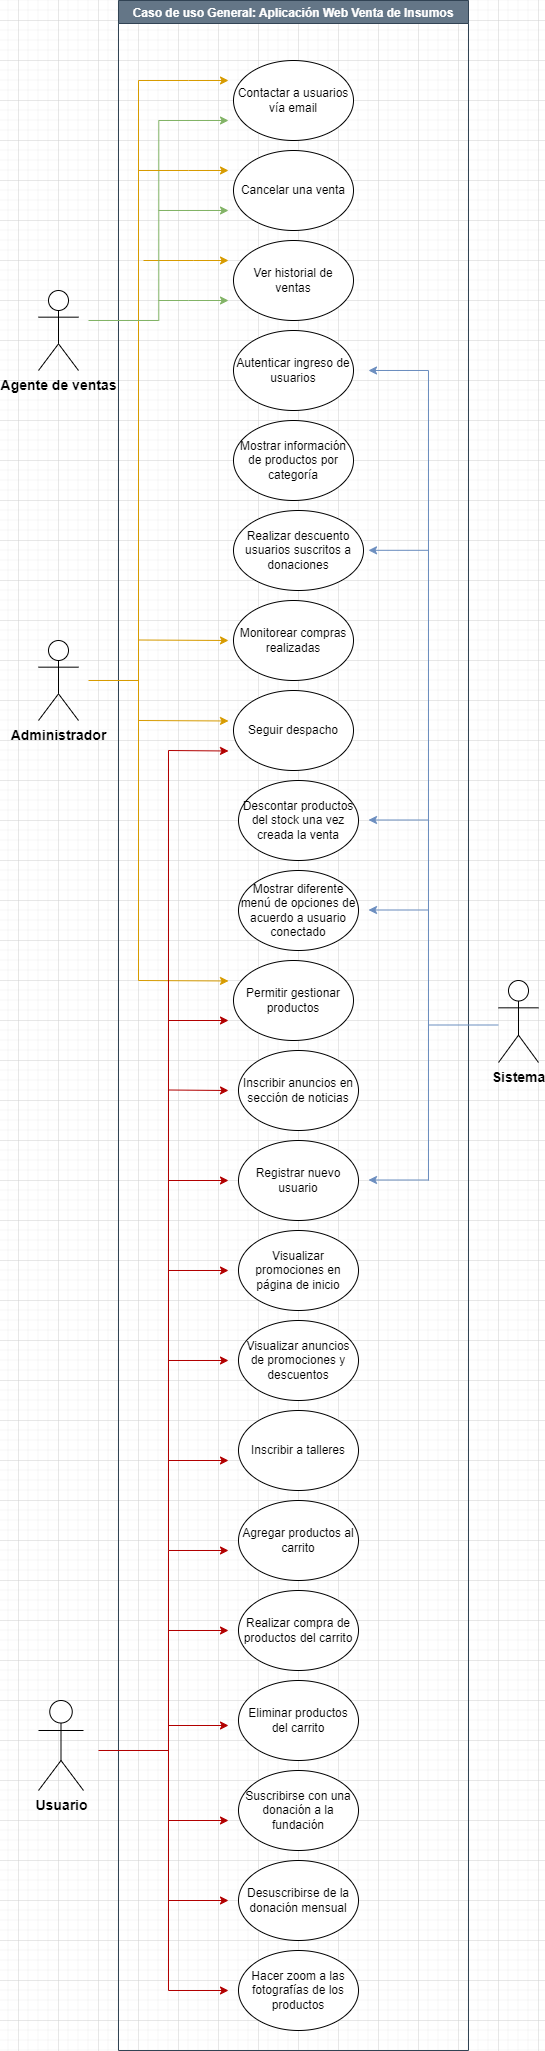

The diagram above was exported from draw.io. Its source (the exported page's mxGraphModel, read from the mxfile embedded in the PNG):
<mxGraphModel dx="2234" dy="2638" grid="1" gridSize="10" guides="1" tooltips="1" connect="1" arrows="1" fold="1" page="1" pageScale="1" pageWidth="827" pageHeight="1169" math="0" shadow="0">
  <root>
    <mxCell id="0" />
    <mxCell id="1" parent="0" />
    <mxCell id="SuhYmd6782Pd47XHoFQH-1" value="&lt;b&gt;&lt;font style=&quot;font-size: 14px;&quot;&gt;Administrador&lt;/font&gt;&lt;/b&gt;" style="shape=umlActor;verticalLabelPosition=bottom;verticalAlign=top;html=1;outlineConnect=0;" vertex="1" parent="1">
      <mxGeometry x="60" y="-500" width="40" height="80" as="geometry" />
    </mxCell>
    <mxCell id="SuhYmd6782Pd47XHoFQH-2" value="&lt;b&gt;&lt;font style=&quot;font-size: 14px;&quot;&gt;Sistema&lt;/font&gt;&lt;/b&gt;" style="shape=umlActor;verticalLabelPosition=bottom;verticalAlign=top;html=1;outlineConnect=0;" vertex="1" parent="1">
      <mxGeometry x="520" y="-160" width="40" height="82" as="geometry" />
    </mxCell>
    <mxCell id="SuhYmd6782Pd47XHoFQH-3" value="&lt;font style=&quot;font-size: 14px;&quot;&gt;&lt;b&gt;Usuario&lt;/b&gt;&lt;/font&gt;" style="shape=umlActor;verticalLabelPosition=bottom;verticalAlign=top;html=1;outlineConnect=0;" vertex="1" parent="1">
      <mxGeometry x="60" y="560" width="45" height="90" as="geometry" />
    </mxCell>
    <mxCell id="SuhYmd6782Pd47XHoFQH-4" value="Cancelar una venta" style="ellipse;whiteSpace=wrap;html=1;" vertex="1" parent="1">
      <mxGeometry x="255" y="-990" width="120" height="80" as="geometry" />
    </mxCell>
    <mxCell id="SuhYmd6782Pd47XHoFQH-5" value="Eliminar productos del carrito" style="ellipse;whiteSpace=wrap;html=1;" vertex="1" parent="1">
      <mxGeometry x="260" y="540" width="120" height="80" as="geometry" />
    </mxCell>
    <mxCell id="SuhYmd6782Pd47XHoFQH-6" value="Realizar compra de productos del carrito" style="ellipse;whiteSpace=wrap;html=1;" vertex="1" parent="1">
      <mxGeometry x="260" y="450" width="120" height="80" as="geometry" />
    </mxCell>
    <mxCell id="SuhYmd6782Pd47XHoFQH-7" value="Inscribir anuncios en sección de noticias" style="ellipse;whiteSpace=wrap;html=1;" vertex="1" parent="1">
      <mxGeometry x="260" y="-90" width="120" height="80" as="geometry" />
    </mxCell>
    <mxCell id="SuhYmd6782Pd47XHoFQH-8" value="Suscribirse con una donación a la fundación" style="ellipse;whiteSpace=wrap;html=1;" vertex="1" parent="1">
      <mxGeometry x="260" y="630" width="120" height="80" as="geometry" />
    </mxCell>
    <mxCell id="SuhYmd6782Pd47XHoFQH-9" value="Ver historial de ventas" style="ellipse;whiteSpace=wrap;html=1;" vertex="1" parent="1">
      <mxGeometry x="255" y="-900" width="120" height="80" as="geometry" />
    </mxCell>
    <mxCell id="SuhYmd6782Pd47XHoFQH-11" value="Descontar productos del stock una vez creada la venta" style="ellipse;whiteSpace=wrap;html=1;" vertex="1" parent="1">
      <mxGeometry x="260" y="-360" width="120" height="80" as="geometry" />
    </mxCell>
    <mxCell id="SuhYmd6782Pd47XHoFQH-12" value="Visualizar anuncios de promociones y descuentos" style="ellipse;whiteSpace=wrap;html=1;" vertex="1" parent="1">
      <mxGeometry x="260" y="180" width="120" height="80" as="geometry" />
    </mxCell>
    <mxCell id="SuhYmd6782Pd47XHoFQH-13" value="Agregar productos al carrito" style="ellipse;whiteSpace=wrap;html=1;" vertex="1" parent="1">
      <mxGeometry x="260" y="360" width="120" height="80" as="geometry" />
    </mxCell>
    <mxCell id="SuhYmd6782Pd47XHoFQH-14" value="Permitir gestionar productos" style="ellipse;whiteSpace=wrap;html=1;" vertex="1" parent="1">
      <mxGeometry x="255" y="-180" width="120" height="80" as="geometry" />
    </mxCell>
    <mxCell id="SuhYmd6782Pd47XHoFQH-15" value="Inscribir a talleres" style="ellipse;whiteSpace=wrap;html=1;" vertex="1" parent="1">
      <mxGeometry x="260" y="270" width="120" height="80" as="geometry" />
    </mxCell>
    <mxCell id="SuhYmd6782Pd47XHoFQH-17" value="Mostrar diferente menú de opciones de acuerdo a usuario conectado" style="ellipse;whiteSpace=wrap;html=1;" vertex="1" parent="1">
      <mxGeometry x="260" y="-270" width="120" height="80" as="geometry" />
    </mxCell>
    <mxCell id="SuhYmd6782Pd47XHoFQH-18" value="Visualizar promociones en página de inicio" style="ellipse;whiteSpace=wrap;html=1;" vertex="1" parent="1">
      <mxGeometry x="260" y="90" width="120" height="80" as="geometry" />
    </mxCell>
    <mxCell id="SuhYmd6782Pd47XHoFQH-21" value="Registrar nuevo usuario" style="ellipse;whiteSpace=wrap;html=1;" vertex="1" parent="1">
      <mxGeometry x="260" width="120" height="80" as="geometry" />
    </mxCell>
    <mxCell id="SuhYmd6782Pd47XHoFQH-24" value="Desuscribirse de la donación mensual" style="ellipse;whiteSpace=wrap;html=1;" vertex="1" parent="1">
      <mxGeometry x="260" y="720" width="120" height="80" as="geometry" />
    </mxCell>
    <mxCell id="SuhYmd6782Pd47XHoFQH-25" value="Hacer zoom a las fotografías de los productos" style="ellipse;whiteSpace=wrap;html=1;" vertex="1" parent="1">
      <mxGeometry x="260" y="810" width="120" height="80" as="geometry" />
    </mxCell>
    <mxCell id="SuhYmd6782Pd47XHoFQH-26" value="&lt;b&gt;&lt;font style=&quot;font-size: 14px;&quot;&gt;Agente de ventas&lt;/font&gt;&lt;/b&gt;" style="shape=umlActor;verticalLabelPosition=bottom;verticalAlign=top;html=1;outlineConnect=0;" vertex="1" parent="1">
      <mxGeometry x="60" y="-850" width="40" height="80" as="geometry" />
    </mxCell>
    <mxCell id="SuhYmd6782Pd47XHoFQH-39" value="Contactar a usuarios vía email" style="ellipse;whiteSpace=wrap;html=1;" vertex="1" parent="1">
      <mxGeometry x="255" y="-1080" width="120" height="80" as="geometry" />
    </mxCell>
    <mxCell id="moY2ScrOM8TtDub7MCD0-2" value="" style="endArrow=none;html=1;rounded=0;fillColor=#dae8fc;strokeColor=#6c8ebf;" edge="1" parent="1">
      <mxGeometry width="50" height="50" relative="1" as="geometry">
        <mxPoint x="450" y="40" as="sourcePoint" />
        <mxPoint x="450" y="-770" as="targetPoint" />
      </mxGeometry>
    </mxCell>
    <mxCell id="moY2ScrOM8TtDub7MCD0-4" value="" style="endArrow=classic;html=1;rounded=0;fillColor=#dae8fc;strokeColor=#6c8ebf;" edge="1" parent="1">
      <mxGeometry width="50" height="50" relative="1" as="geometry">
        <mxPoint x="450" y="-770" as="sourcePoint" />
        <mxPoint x="390" y="-770" as="targetPoint" />
        <Array as="points" />
      </mxGeometry>
    </mxCell>
    <mxCell id="moY2ScrOM8TtDub7MCD0-8" value="" style="endArrow=classic;html=1;rounded=0;fillColor=#dae8fc;strokeColor=#6c8ebf;" edge="1" parent="1">
      <mxGeometry width="50" height="50" relative="1" as="geometry">
        <mxPoint x="450" y="39.5" as="sourcePoint" />
        <mxPoint x="390" y="39.5" as="targetPoint" />
        <Array as="points" />
      </mxGeometry>
    </mxCell>
    <mxCell id="moY2ScrOM8TtDub7MCD0-11" value="" style="endArrow=classic;html=1;rounded=0;fillColor=#dae8fc;strokeColor=#6c8ebf;" edge="1" parent="1">
      <mxGeometry width="50" height="50" relative="1" as="geometry">
        <mxPoint x="450" y="-230.5" as="sourcePoint" />
        <mxPoint x="390" y="-230.5" as="targetPoint" />
        <Array as="points" />
      </mxGeometry>
    </mxCell>
    <mxCell id="moY2ScrOM8TtDub7MCD0-12" value="" style="endArrow=classic;html=1;rounded=0;fillColor=#dae8fc;strokeColor=#6c8ebf;" edge="1" parent="1">
      <mxGeometry width="50" height="50" relative="1" as="geometry">
        <mxPoint x="450" y="-320.5" as="sourcePoint" />
        <mxPoint x="390" y="-320.5" as="targetPoint" />
        <Array as="points" />
      </mxGeometry>
    </mxCell>
    <mxCell id="SuhYmd6782Pd47XHoFQH-49" value="" style="endArrow=none;html=1;rounded=0;fillColor=#e51400;strokeColor=#B20000;" edge="1" parent="1">
      <mxGeometry width="50" height="50" relative="1" as="geometry">
        <mxPoint x="190" y="850" as="sourcePoint" />
        <mxPoint x="190" y="590" as="targetPoint" />
      </mxGeometry>
    </mxCell>
    <mxCell id="SuhYmd6782Pd47XHoFQH-52" value="" style="endArrow=none;html=1;rounded=0;fillColor=#e51400;strokeColor=#B20000;" edge="1" parent="1">
      <mxGeometry width="50" height="50" relative="1" as="geometry">
        <mxPoint x="190" y="410" as="sourcePoint" />
        <mxPoint x="190" y="220" as="targetPoint" />
      </mxGeometry>
    </mxCell>
    <mxCell id="moY2ScrOM8TtDub7MCD0-15" value="Caso de uso General: Aplicación Web Venta de Insumos" style="swimlane;fillColor=#647687;strokeColor=#314354;fontColor=#ffffff;labelBorderColor=none;" vertex="1" parent="1">
      <mxGeometry x="140" y="-1140" width="350" height="2050" as="geometry">
        <mxRectangle x="160" y="-1140" width="140" height="30" as="alternateBounds" />
      </mxGeometry>
    </mxCell>
    <mxCell id="SuhYmd6782Pd47XHoFQH-40" value="" style="endArrow=classic;html=1;rounded=0;fillColor=#e51400;strokeColor=#B20000;" edge="1" parent="moY2ScrOM8TtDub7MCD0-15">
      <mxGeometry width="50" height="50" relative="1" as="geometry">
        <mxPoint x="50" y="1900" as="sourcePoint" />
        <mxPoint x="110" y="1900" as="targetPoint" />
      </mxGeometry>
    </mxCell>
    <mxCell id="SuhYmd6782Pd47XHoFQH-55" value="" style="endArrow=classic;html=1;rounded=0;fillColor=#e51400;strokeColor=#B20000;" edge="1" parent="moY2ScrOM8TtDub7MCD0-15">
      <mxGeometry width="50" height="50" relative="1" as="geometry">
        <mxPoint x="50" y="1820" as="sourcePoint" />
        <mxPoint x="110" y="1820" as="targetPoint" />
      </mxGeometry>
    </mxCell>
    <mxCell id="moY2ScrOM8TtDub7MCD0-16" value="" style="endArrow=none;html=1;rounded=0;fillColor=#ffe6cc;strokeColor=#d79b00;" edge="1" parent="moY2ScrOM8TtDub7MCD0-15">
      <mxGeometry width="50" height="50" relative="1" as="geometry">
        <mxPoint x="20" y="980" as="sourcePoint" />
        <mxPoint x="20" y="80" as="targetPoint" />
      </mxGeometry>
    </mxCell>
    <mxCell id="SuhYmd6782Pd47XHoFQH-58" value="" style="endArrow=classic;html=1;rounded=0;fillColor=#e51400;strokeColor=#B20000;" edge="1" parent="moY2ScrOM8TtDub7MCD0-15">
      <mxGeometry width="50" height="50" relative="1" as="geometry">
        <mxPoint x="50" y="1725" as="sourcePoint" />
        <mxPoint x="110" y="1725" as="targetPoint" />
      </mxGeometry>
    </mxCell>
    <mxCell id="SuhYmd6782Pd47XHoFQH-59" value="" style="endArrow=classic;html=1;rounded=0;fillColor=#e51400;strokeColor=#B20000;" edge="1" parent="moY2ScrOM8TtDub7MCD0-15">
      <mxGeometry width="50" height="50" relative="1" as="geometry">
        <mxPoint x="50" y="1630" as="sourcePoint" />
        <mxPoint x="110" y="1630" as="targetPoint" />
      </mxGeometry>
    </mxCell>
    <mxCell id="moY2ScrOM8TtDub7MCD0-19" value="" style="endArrow=classic;html=1;rounded=0;fillColor=#ffe6cc;strokeColor=#d79b00;" edge="1" parent="moY2ScrOM8TtDub7MCD0-15">
      <mxGeometry width="50" height="50" relative="1" as="geometry">
        <mxPoint x="25" y="260" as="sourcePoint" />
        <mxPoint x="110" y="260" as="targetPoint" />
        <Array as="points">
          <mxPoint x="75" y="260" />
        </Array>
      </mxGeometry>
    </mxCell>
    <mxCell id="SuhYmd6782Pd47XHoFQH-29" value="" style="endArrow=classic;html=1;rounded=0;fillColor=#d5e8d4;strokeColor=#82b366;" edge="1" parent="moY2ScrOM8TtDub7MCD0-15">
      <mxGeometry width="50" height="50" relative="1" as="geometry">
        <mxPoint x="40" y="300" as="sourcePoint" />
        <mxPoint x="110" y="300" as="targetPoint" />
        <Array as="points">
          <mxPoint x="70" y="300" />
        </Array>
      </mxGeometry>
    </mxCell>
    <mxCell id="SuhYmd6782Pd47XHoFQH-61" value="" style="endArrow=classic;html=1;rounded=0;fillColor=#e51400;strokeColor=#B20000;" edge="1" parent="moY2ScrOM8TtDub7MCD0-15">
      <mxGeometry width="50" height="50" relative="1" as="geometry">
        <mxPoint x="50" y="1360" as="sourcePoint" />
        <mxPoint x="110" y="1360" as="targetPoint" />
      </mxGeometry>
    </mxCell>
    <mxCell id="SuhYmd6782Pd47XHoFQH-62" value="" style="endArrow=classic;html=1;rounded=0;fillColor=#e51400;strokeColor=#B20000;" edge="1" parent="moY2ScrOM8TtDub7MCD0-15">
      <mxGeometry width="50" height="50" relative="1" as="geometry">
        <mxPoint x="50" y="1180" as="sourcePoint" />
        <mxPoint x="110" y="1180" as="targetPoint" />
      </mxGeometry>
    </mxCell>
    <mxCell id="SuhYmd6782Pd47XHoFQH-63" value="" style="endArrow=classic;html=1;rounded=0;fillColor=#e51400;strokeColor=#B20000;" edge="1" parent="moY2ScrOM8TtDub7MCD0-15">
      <mxGeometry width="50" height="50" relative="1" as="geometry">
        <mxPoint x="50" y="1270" as="sourcePoint" />
        <mxPoint x="110" y="1270" as="targetPoint" />
      </mxGeometry>
    </mxCell>
    <mxCell id="SuhYmd6782Pd47XHoFQH-27" value="" style="endArrow=classic;html=1;rounded=0;edgeStyle=elbowEdgeStyle;fillColor=#d5e8d4;strokeColor=#82b366;" edge="1" parent="moY2ScrOM8TtDub7MCD0-15">
      <mxGeometry width="50" height="50" relative="1" as="geometry">
        <mxPoint x="-30" y="320" as="sourcePoint" />
        <mxPoint x="110" y="120" as="targetPoint" />
      </mxGeometry>
    </mxCell>
    <mxCell id="moY2ScrOM8TtDub7MCD0-20" value="" style="endArrow=classic;html=1;rounded=0;fillColor=#ffe6cc;strokeColor=#d79b00;" edge="1" parent="moY2ScrOM8TtDub7MCD0-15">
      <mxGeometry width="50" height="50" relative="1" as="geometry">
        <mxPoint x="20" y="80" as="sourcePoint" />
        <mxPoint x="110" y="80" as="targetPoint" />
        <Array as="points">
          <mxPoint x="70" y="80" />
        </Array>
      </mxGeometry>
    </mxCell>
    <mxCell id="moY2ScrOM8TtDub7MCD0-21" value="" style="endArrow=classic;html=1;rounded=0;fillColor=#ffe6cc;strokeColor=#d79b00;" edge="1" parent="moY2ScrOM8TtDub7MCD0-15">
      <mxGeometry width="50" height="50" relative="1" as="geometry">
        <mxPoint x="20" y="170" as="sourcePoint" />
        <mxPoint x="110" y="170" as="targetPoint" />
        <Array as="points">
          <mxPoint x="70" y="170" />
        </Array>
      </mxGeometry>
    </mxCell>
    <mxCell id="SuhYmd6782Pd47XHoFQH-28" value="" style="endArrow=classic;html=1;rounded=0;fillColor=#d5e8d4;strokeColor=#82b366;" edge="1" parent="moY2ScrOM8TtDub7MCD0-15">
      <mxGeometry width="50" height="50" relative="1" as="geometry">
        <mxPoint x="40" y="210" as="sourcePoint" />
        <mxPoint x="110" y="210" as="targetPoint" />
      </mxGeometry>
    </mxCell>
    <mxCell id="SuhYmd6782Pd47XHoFQH-32" value="" style="endArrow=classic;html=1;rounded=0;fillColor=#e51400;strokeColor=#B20000;" edge="1" parent="moY2ScrOM8TtDub7MCD0-15">
      <mxGeometry width="50" height="50" relative="1" as="geometry">
        <mxPoint x="50" y="750" as="sourcePoint" />
        <mxPoint x="110" y="750.5" as="targetPoint" />
        <Array as="points" />
      </mxGeometry>
    </mxCell>
    <mxCell id="SuhYmd6782Pd47XHoFQH-31" value="" style="endArrow=classic;html=1;rounded=0;fillColor=#ffe6cc;strokeColor=#d79b00;" edge="1" parent="moY2ScrOM8TtDub7MCD0-15">
      <mxGeometry width="50" height="50" relative="1" as="geometry">
        <mxPoint x="20" y="639.5" as="sourcePoint" />
        <mxPoint x="110" y="640" as="targetPoint" />
        <Array as="points" />
      </mxGeometry>
    </mxCell>
    <mxCell id="SuhYmd6782Pd47XHoFQH-20" value="Monitorear compras realizadas" style="ellipse;whiteSpace=wrap;html=1;" vertex="1" parent="moY2ScrOM8TtDub7MCD0-15">
      <mxGeometry x="115" y="600" width="120" height="80" as="geometry" />
    </mxCell>
    <mxCell id="SuhYmd6782Pd47XHoFQH-41" value="" style="endArrow=classic;html=1;rounded=0;fillColor=#e51400;strokeColor=#B20000;" edge="1" parent="moY2ScrOM8TtDub7MCD0-15">
      <mxGeometry width="50" height="50" relative="1" as="geometry">
        <mxPoint x="50" y="1089.5" as="sourcePoint" />
        <mxPoint x="110" y="1090" as="targetPoint" />
        <Array as="points" />
      </mxGeometry>
    </mxCell>
    <mxCell id="SuhYmd6782Pd47XHoFQH-33" value="" style="endArrow=classic;html=1;rounded=0;fillColor=#e51400;strokeColor=#B20000;" edge="1" parent="moY2ScrOM8TtDub7MCD0-15">
      <mxGeometry width="50" height="50" relative="1" as="geometry">
        <mxPoint x="50" y="1020" as="sourcePoint" />
        <mxPoint x="110" y="1020" as="targetPoint" />
        <Array as="points" />
      </mxGeometry>
    </mxCell>
    <mxCell id="SuhYmd6782Pd47XHoFQH-60" value="" style="endArrow=classic;html=1;rounded=0;fillColor=#e51400;strokeColor=#B20000;" edge="1" parent="moY2ScrOM8TtDub7MCD0-15">
      <mxGeometry width="50" height="50" relative="1" as="geometry">
        <mxPoint x="50" y="1460" as="sourcePoint" />
        <mxPoint x="110" y="1460" as="targetPoint" />
      </mxGeometry>
    </mxCell>
    <mxCell id="SuhYmd6782Pd47XHoFQH-69" value="" style="endArrow=classic;html=1;rounded=0;fillColor=#e51400;strokeColor=#B20000;" edge="1" parent="moY2ScrOM8TtDub7MCD0-15">
      <mxGeometry width="50" height="50" relative="1" as="geometry">
        <mxPoint x="50" y="1990" as="sourcePoint" />
        <mxPoint x="110" y="1990" as="targetPoint" />
      </mxGeometry>
    </mxCell>
    <mxCell id="SuhYmd6782Pd47XHoFQH-43" value="" style="endArrow=classic;html=1;rounded=0;edgeStyle=elbowEdgeStyle;fillColor=#e51400;strokeColor=#B20000;" edge="1" parent="moY2ScrOM8TtDub7MCD0-15">
      <mxGeometry width="50" height="50" relative="1" as="geometry">
        <mxPoint x="-20" y="1750" as="sourcePoint" />
        <mxPoint x="110" y="1550" as="targetPoint" />
        <Array as="points">
          <mxPoint x="50" y="1650" />
        </Array>
      </mxGeometry>
    </mxCell>
    <mxCell id="SuhYmd6782Pd47XHoFQH-22" value="Autenticar ingreso de usuarios" style="ellipse;whiteSpace=wrap;html=1;" vertex="1" parent="moY2ScrOM8TtDub7MCD0-15">
      <mxGeometry x="115" y="330" width="120" height="80" as="geometry" />
    </mxCell>
    <mxCell id="SuhYmd6782Pd47XHoFQH-23" value="Mostrar información de productos por categoría" style="ellipse;whiteSpace=wrap;html=1;" vertex="1" parent="moY2ScrOM8TtDub7MCD0-15">
      <mxGeometry x="115" y="420" width="120" height="80" as="geometry" />
    </mxCell>
    <mxCell id="SuhYmd6782Pd47XHoFQH-10" value="Realizar descuento usuarios suscritos a donaciones" style="ellipse;whiteSpace=wrap;html=1;" vertex="1" parent="moY2ScrOM8TtDub7MCD0-15">
      <mxGeometry x="115" y="510" width="130" height="80" as="geometry" />
    </mxCell>
    <mxCell id="SuhYmd6782Pd47XHoFQH-19" value="Seguir despacho" style="ellipse;whiteSpace=wrap;html=1;" vertex="1" parent="moY2ScrOM8TtDub7MCD0-15">
      <mxGeometry x="115" y="690" width="120" height="80" as="geometry" />
    </mxCell>
    <mxCell id="moY2ScrOM8TtDub7MCD0-22" value="" style="endArrow=classic;html=1;rounded=0;fillColor=#ffe6cc;strokeColor=#d79b00;" edge="1" parent="moY2ScrOM8TtDub7MCD0-15">
      <mxGeometry width="50" height="50" relative="1" as="geometry">
        <mxPoint x="20" y="720" as="sourcePoint" />
        <mxPoint x="110" y="720.5" as="targetPoint" />
        <Array as="points" />
      </mxGeometry>
    </mxCell>
    <mxCell id="moY2ScrOM8TtDub7MCD0-23" value="" style="endArrow=classic;html=1;rounded=0;fillColor=#ffe6cc;strokeColor=#d79b00;" edge="1" parent="moY2ScrOM8TtDub7MCD0-15">
      <mxGeometry width="50" height="50" relative="1" as="geometry">
        <mxPoint x="20" y="980" as="sourcePoint" />
        <mxPoint x="110" y="980.5" as="targetPoint" />
        <Array as="points" />
      </mxGeometry>
    </mxCell>
    <mxCell id="SuhYmd6782Pd47XHoFQH-72" value="" style="endArrow=classic;html=1;rounded=0;fillColor=#dae8fc;strokeColor=#6c8ebf;" edge="1" parent="moY2ScrOM8TtDub7MCD0-15">
      <mxGeometry width="50" height="50" relative="1" as="geometry">
        <mxPoint x="310.0000000000002" y="549.8199999999999" as="sourcePoint" />
        <mxPoint x="250.00000000000023" y="549.8199999999999" as="targetPoint" />
        <Array as="points" />
      </mxGeometry>
    </mxCell>
    <mxCell id="moY2ScrOM8TtDub7MCD0-6" value="" style="endArrow=none;html=1;rounded=0;fillColor=#dae8fc;strokeColor=#6c8ebf;" edge="1" parent="moY2ScrOM8TtDub7MCD0-15">
      <mxGeometry width="50" height="50" relative="1" as="geometry">
        <mxPoint x="310" y="1024.5" as="sourcePoint" />
        <mxPoint x="380" y="1024.5" as="targetPoint" />
      </mxGeometry>
    </mxCell>
    <mxCell id="moY2ScrOM8TtDub7MCD0-18" value="" style="endArrow=none;html=1;rounded=0;fillColor=#ffe6cc;strokeColor=#d79b00;" edge="1" parent="moY2ScrOM8TtDub7MCD0-15">
      <mxGeometry width="50" height="50" relative="1" as="geometry">
        <mxPoint x="-30" y="680" as="sourcePoint" />
        <mxPoint x="20" y="680" as="targetPoint" />
      </mxGeometry>
    </mxCell>
    <mxCell id="SuhYmd6782Pd47XHoFQH-66" value="" style="endArrow=none;html=1;rounded=0;fillColor=#e51400;strokeColor=#B20000;" edge="1" parent="1">
      <mxGeometry width="50" height="50" relative="1" as="geometry">
        <mxPoint x="190" y="240" as="sourcePoint" />
        <mxPoint x="190" y="-390" as="targetPoint" />
      </mxGeometry>
    </mxCell>
  </root>
</mxGraphModel>